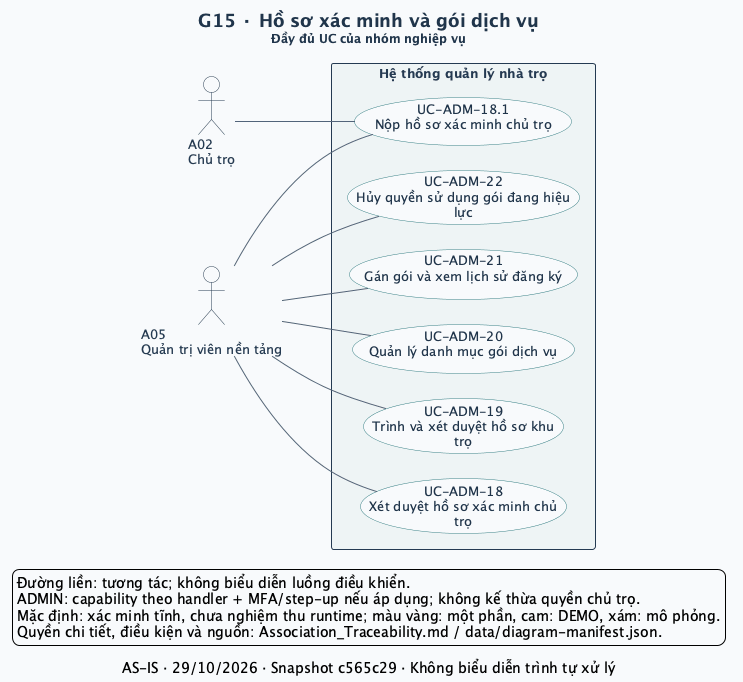

The diagram above was rendered by PlantUML. Its source (embedded in the PNG):
@startuml
left to right direction
skinparam defaultFontName SansSerif
skinparam defaultFontSize 13
skinparam backgroundColor #F8FAFC
skinparam shadowing false
skinparam ArrowColor #52647A
skinparam ArrowThickness 1
skinparam actorStyle stickman
skinparam actorBorderColor #243A52
skinparam actorFontColor #243A52
skinparam actorBackgroundColor #FFFFFF
skinparam usecase {
  BackgroundColor #FFFFFF
  BorderColor #327C83
  FontColor #20354B
  BackgroundColor<<Một phần>> #FFF0CE
  BorderColor<<Một phần>> #B17917
  BackgroundColor<<DEMO>> #FCE5DF
  BorderColor<<DEMO>> #BC593A
  BackgroundColor<<MÔ PHỎNG>> #E7EAF1
  BorderColor<<MÔ PHỎNG>> #6C7488
}
skinparam rectangle {
  BackgroundColor #EEF4F5
  BorderColor #243A52
  FontColor #243A52
}
skinparam titleFontColor #20354B
skinparam titleFontSize 18
skinparam nodesep 25
skinparam ranksep 65
title G15 · Hồ sơ xác minh và gói dịch vụ\n<size:12>Đầy đủ UC của nhóm nghiệp vụ</size>
caption AS-IS · 29/10/2026 · Snapshot c565c29 · Không biểu diễn trình tự xử lý
actor "A02\nChủ trọ" as A02
actor "A05\nQuản trị viên nền tảng" as A05
rectangle "Hệ thống quản lý nhà trọ" as SYSTEM {
  usecase "UC-ADM-18.1\nNộp hồ sơ xác minh chủ trọ" as UC_ADM_18_1
  usecase "UC-ADM-18\nXét duyệt hồ sơ xác minh chủ\ntrọ" as UC_ADM_18
  usecase "UC-ADM-19\nTrình và xét duyệt hồ sơ khu\ntrọ" as UC_ADM_19
  usecase "UC-ADM-20\nQuản lý danh mục gói dịch vụ" as UC_ADM_20
  usecase "UC-ADM-21\nGán gói và xem lịch sử đăng ký" as UC_ADM_21
  usecase "UC-ADM-22\nHủy quyền sử dụng gói đang hiệu\nlực" as UC_ADM_22
}
A02 -- UC_ADM_18_1
A05 -- UC_ADM_18_1
A05 -- UC_ADM_18
A05 -- UC_ADM_19
A05 -- UC_ADM_20
A05 -- UC_ADM_21
A05 -- UC_ADM_22
legend bottom left
  Đường liền: tương tác; không biểu diễn luồng điều khiển.
  ADMIN: capability theo handler + MFA/step-up nếu áp dụng; không kế thừa quyền chủ trọ.
  Mặc định: xác minh tĩnh, chưa nghiệm thu runtime; màu vàng: một phần, cam: DEMO, xám: mô phỏng.
  Quyền chi tiết, điều kiện và nguồn: Association_Traceability.md / data/diagram-manifest.json.
endlegend
@enduml